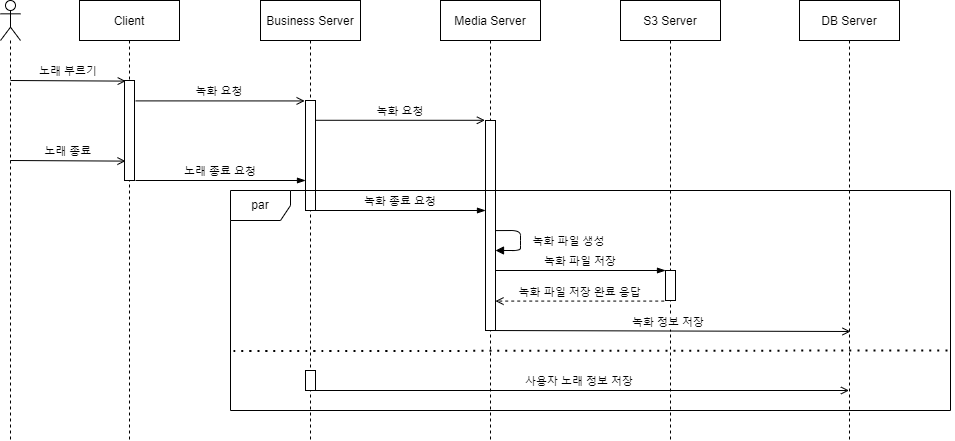

The diagram above was exported from draw.io. Its source (the exported page's mxGraphModel, read from the mxfile embedded in the PNG):
<mxGraphModel dx="1050" dy="541" grid="1" gridSize="10" guides="1" tooltips="1" connect="1" arrows="1" fold="1" page="1" pageScale="1" pageWidth="827" pageHeight="1169" math="0" shadow="0">
  <root>
    <mxCell id="0" />
    <mxCell id="1" parent="0" />
    <mxCell id="WFycqOEQvNV3Jq5yH-5n-6" value="Media Server" style="shape=umlLifeline;perimeter=lifelinePerimeter;container=1;collapsible=0;recursiveResize=0;rounded=0;shadow=0;strokeWidth=1;" parent="1" vertex="1">
      <mxGeometry x="510" y="80" width="100" height="440" as="geometry" />
    </mxCell>
    <mxCell id="GcLgW32tBYK4qJU5xS4l-1" value="녹화 파일 생성" style="verticalAlign=bottom;endArrow=block;shadow=0;strokeWidth=1;exitX=1.055;exitY=0.084;exitDx=0;exitDy=0;exitPerimeter=0;align=left;" parent="WFycqOEQvNV3Jq5yH-5n-6" edge="1">
      <mxGeometry x="0.2801" y="-10" relative="1" as="geometry">
        <mxPoint x="55.549999999999955" y="230.07999999999993" as="sourcePoint" />
        <mxPoint x="55" y="250" as="targetPoint" />
        <Array as="points">
          <mxPoint x="80" y="230" />
          <mxPoint x="80" y="240" />
          <mxPoint x="80" y="250" />
        </Array>
        <mxPoint x="10" y="10" as="offset" />
      </mxGeometry>
    </mxCell>
    <mxCell id="XrQzFbhPdr-DHDz42sNs-1" value="사용자 노래 정보 저장" style="verticalAlign=bottom;endArrow=open;shadow=0;strokeWidth=1;exitX=0.772;exitY=1.001;exitDx=0;exitDy=0;exitPerimeter=0;endFill=0;" parent="WFycqOEQvNV3Jq5yH-5n-6" edge="1">
      <mxGeometry relative="1" as="geometry">
        <mxPoint x="-130.00000000000023" y="390" as="sourcePoint" />
        <mxPoint x="408.49999999999955" y="390" as="targetPoint" />
      </mxGeometry>
    </mxCell>
    <mxCell id="WFycqOEQvNV3Jq5yH-5n-12" value="" style="shape=umlLifeline;participant=umlActor;perimeter=lifelinePerimeter;whiteSpace=wrap;html=1;container=1;collapsible=0;recursiveResize=0;verticalAlign=top;spacingTop=36;outlineConnect=0;" parent="1" vertex="1">
      <mxGeometry x="70" y="80" width="20" height="440" as="geometry" />
    </mxCell>
    <mxCell id="WFycqOEQvNV3Jq5yH-5n-13" value="Client" style="shape=umlLifeline;perimeter=lifelinePerimeter;container=1;collapsible=0;recursiveResize=0;rounded=0;shadow=0;strokeWidth=1;" parent="1" vertex="1">
      <mxGeometry x="149" y="80" width="100" height="440" as="geometry" />
    </mxCell>
    <mxCell id="E5vXIAkvmZChVZyIeBA2-2" value="" style="points=[];perimeter=orthogonalPerimeter;rounded=0;shadow=0;strokeWidth=1;" parent="WFycqOEQvNV3Jq5yH-5n-13" vertex="1">
      <mxGeometry x="45" y="80" width="10" height="100" as="geometry" />
    </mxCell>
    <mxCell id="OgT1D7yR6Z-kt3ais27--1" value="S3 Server" style="shape=umlLifeline;perimeter=lifelinePerimeter;container=1;collapsible=0;recursiveResize=0;rounded=0;shadow=0;strokeWidth=1;" parent="1" vertex="1">
      <mxGeometry x="690" y="80" width="100" height="440" as="geometry" />
    </mxCell>
    <mxCell id="R4LfCF3MVuBmx-h2nzI1-12" value="녹화 정보 저장" style="verticalAlign=bottom;endArrow=open;shadow=0;strokeWidth=1;exitX=1.104;exitY=0.133;exitDx=0;exitDy=0;exitPerimeter=0;endFill=0;" parent="OgT1D7yR6Z-kt3ais27--1" edge="1">
      <mxGeometry relative="1" as="geometry">
        <mxPoint x="-135" y="330" as="sourcePoint" />
        <mxPoint x="230" y="331" as="targetPoint" />
      </mxGeometry>
    </mxCell>
    <mxCell id="E5vXIAkvmZChVZyIeBA2-1" value="" style="points=[];perimeter=orthogonalPerimeter;rounded=0;shadow=0;strokeWidth=1;" parent="OgT1D7yR6Z-kt3ais27--1" vertex="1">
      <mxGeometry x="45" y="270" width="10" height="30" as="geometry" />
    </mxCell>
    <mxCell id="o7ml0i7ZmhV00xJ1e4OR-1" value="DB Server" style="shape=umlLifeline;perimeter=lifelinePerimeter;container=1;collapsible=0;recursiveResize=0;rounded=0;shadow=0;strokeWidth=1;" parent="1" vertex="1">
      <mxGeometry x="869" y="80" width="100" height="440" as="geometry" />
    </mxCell>
    <mxCell id="R4LfCF3MVuBmx-h2nzI1-13" value="노래 부르기" style="verticalAlign=bottom;endArrow=open;shadow=0;strokeWidth=1;exitX=0.984;exitY=-0.004;exitDx=0;exitDy=0;exitPerimeter=0;entryX=0.007;entryY=-0.002;entryDx=0;entryDy=0;entryPerimeter=0;endFill=0;" parent="1" edge="1">
      <mxGeometry relative="1" as="geometry">
        <mxPoint x="80" y="160" as="sourcePoint" />
        <mxPoint x="195.23000000000002" y="160.61000000000013" as="targetPoint" />
      </mxGeometry>
    </mxCell>
    <mxCell id="R4LfCF3MVuBmx-h2nzI1-18" value="녹화 요청" style="verticalAlign=bottom;endArrow=open;shadow=0;strokeWidth=1;endFill=0;entryX=-0.086;entryY=0.004;entryDx=0;entryDy=0;entryPerimeter=0;" parent="1" target="Vh_YZAuPxVIf5t01X9dL-1" edge="1">
      <mxGeometry x="-0.0026" relative="1" as="geometry">
        <mxPoint x="205" y="180.40000000000003" as="sourcePoint" />
        <mxPoint x="379.5" y="178.58000000000004" as="targetPoint" />
        <mxPoint as="offset" />
      </mxGeometry>
    </mxCell>
    <mxCell id="vFhwKkF8Tsqoj6d9pII7-1" value="Business Server" style="shape=umlLifeline;perimeter=lifelinePerimeter;container=1;collapsible=0;recursiveResize=0;rounded=0;shadow=0;strokeWidth=1;" parent="1" vertex="1">
      <mxGeometry x="330" y="80" width="100" height="440" as="geometry" />
    </mxCell>
    <mxCell id="Vh_YZAuPxVIf5t01X9dL-1" value="" style="points=[];perimeter=orthogonalPerimeter;rounded=0;shadow=0;strokeWidth=1;" parent="1" vertex="1">
      <mxGeometry x="375" y="180" width="10" height="110" as="geometry" />
    </mxCell>
    <mxCell id="Vh_YZAuPxVIf5t01X9dL-2" value="녹화 요청" style="verticalAlign=bottom;endArrow=open;shadow=0;strokeWidth=1;endFill=0;entryX=-0.06;entryY=-0.001;entryDx=0;entryDy=0;entryPerimeter=0;" parent="1" source="Vh_YZAuPxVIf5t01X9dL-1" target="Vh_YZAuPxVIf5t01X9dL-3" edge="1">
      <mxGeometry relative="1" as="geometry">
        <mxPoint x="385" y="200.47" as="sourcePoint" />
        <mxPoint x="540" y="200" as="targetPoint" />
      </mxGeometry>
    </mxCell>
    <mxCell id="Vh_YZAuPxVIf5t01X9dL-3" value="" style="points=[];perimeter=orthogonalPerimeter;rounded=0;shadow=0;strokeWidth=1;" parent="1" vertex="1">
      <mxGeometry x="555" y="200" width="10" height="210" as="geometry" />
    </mxCell>
    <mxCell id="R4LfCF3MVuBmx-h2nzI1-8" value="노래 종료" style="verticalAlign=bottom;endArrow=open;shadow=0;strokeWidth=1;exitX=0.984;exitY=-0.004;exitDx=0;exitDy=0;exitPerimeter=0;entryX=0.007;entryY=-0.002;entryDx=0;entryDy=0;entryPerimeter=0;endFill=0;" parent="1" edge="1">
      <mxGeometry relative="1" as="geometry">
        <mxPoint x="79.77" y="240" as="sourcePoint" />
        <mxPoint x="195.00000000000003" y="240.61" as="targetPoint" />
      </mxGeometry>
    </mxCell>
    <mxCell id="R4LfCF3MVuBmx-h2nzI1-9" value="노래 종료 요청" style="verticalAlign=bottom;endArrow=blockThin;shadow=0;strokeWidth=1;exitX=0.984;exitY=-0.004;exitDx=0;exitDy=0;exitPerimeter=0;endFill=1;" parent="1" edge="1">
      <mxGeometry relative="1" as="geometry">
        <mxPoint x="205" y="260" as="sourcePoint" />
        <mxPoint x="375" y="260" as="targetPoint" />
      </mxGeometry>
    </mxCell>
    <mxCell id="R4LfCF3MVuBmx-h2nzI1-10" value="녹화 파일 저장" style="verticalAlign=bottom;endArrow=blockThin;shadow=0;strokeWidth=1;exitX=0.984;exitY=-0.004;exitDx=0;exitDy=0;exitPerimeter=0;endFill=1;" parent="1" target="E5vXIAkvmZChVZyIeBA2-1" edge="1">
      <mxGeometry relative="1" as="geometry">
        <mxPoint x="565" y="350" as="sourcePoint" />
        <mxPoint x="754.5" y="350" as="targetPoint" />
      </mxGeometry>
    </mxCell>
    <mxCell id="GcLgW32tBYK4qJU5xS4l-2" value="녹화 종료 요청" style="verticalAlign=bottom;endArrow=blockThin;shadow=0;strokeWidth=1;exitX=0.984;exitY=-0.004;exitDx=0;exitDy=0;exitPerimeter=0;endFill=1;" parent="1" edge="1">
      <mxGeometry relative="1" as="geometry">
        <mxPoint x="385.0000000000001" y="290" as="sourcePoint" />
        <mxPoint x="555" y="290" as="targetPoint" />
      </mxGeometry>
    </mxCell>
    <mxCell id="5Gm62gyvulXcwpzCuMH2-1" value="녹화 파일 저장 완료 응답" style="verticalAlign=bottom;endArrow=open;shadow=0;strokeWidth=1;exitX=0.495;exitY=0.605;exitDx=0;exitDy=0;exitPerimeter=0;endFill=0;dashed=1;" parent="1" edge="1">
      <mxGeometry relative="1" as="geometry">
        <mxPoint x="733.73" y="380.5800000000001" as="sourcePoint" />
        <mxPoint x="565" y="380.58000000000015" as="targetPoint" />
      </mxGeometry>
    </mxCell>
    <mxCell id="E5vXIAkvmZChVZyIeBA2-3" value="" style="points=[];perimeter=orthogonalPerimeter;rounded=0;shadow=0;strokeWidth=1;" parent="1" vertex="1">
      <mxGeometry x="375" y="450" width="10" height="20" as="geometry" />
    </mxCell>
    <mxCell id="R4LfCF3MVuBmx-h2nzI1-7" value="par" style="shape=umlFrame;whiteSpace=wrap;html=1;" parent="1" vertex="1">
      <mxGeometry x="300" y="270" width="720" height="220" as="geometry" />
    </mxCell>
    <mxCell id="2uQdsKzfeStOSc_XHByf-1" value="" style="endArrow=none;dashed=1;html=1;dashPattern=1 3;strokeWidth=2;rounded=0;fontSize=12;startSize=8;endSize=8;curved=1;exitX=0;exitY=0.719;exitDx=0;exitDy=0;exitPerimeter=0;" edge="1" parent="1">
      <mxGeometry width="50" height="50" relative="1" as="geometry">
        <mxPoint x="303" y="430.55999999999995" as="sourcePoint" />
        <mxPoint x="1023" y="430" as="targetPoint" />
      </mxGeometry>
    </mxCell>
  </root>
</mxGraphModel>